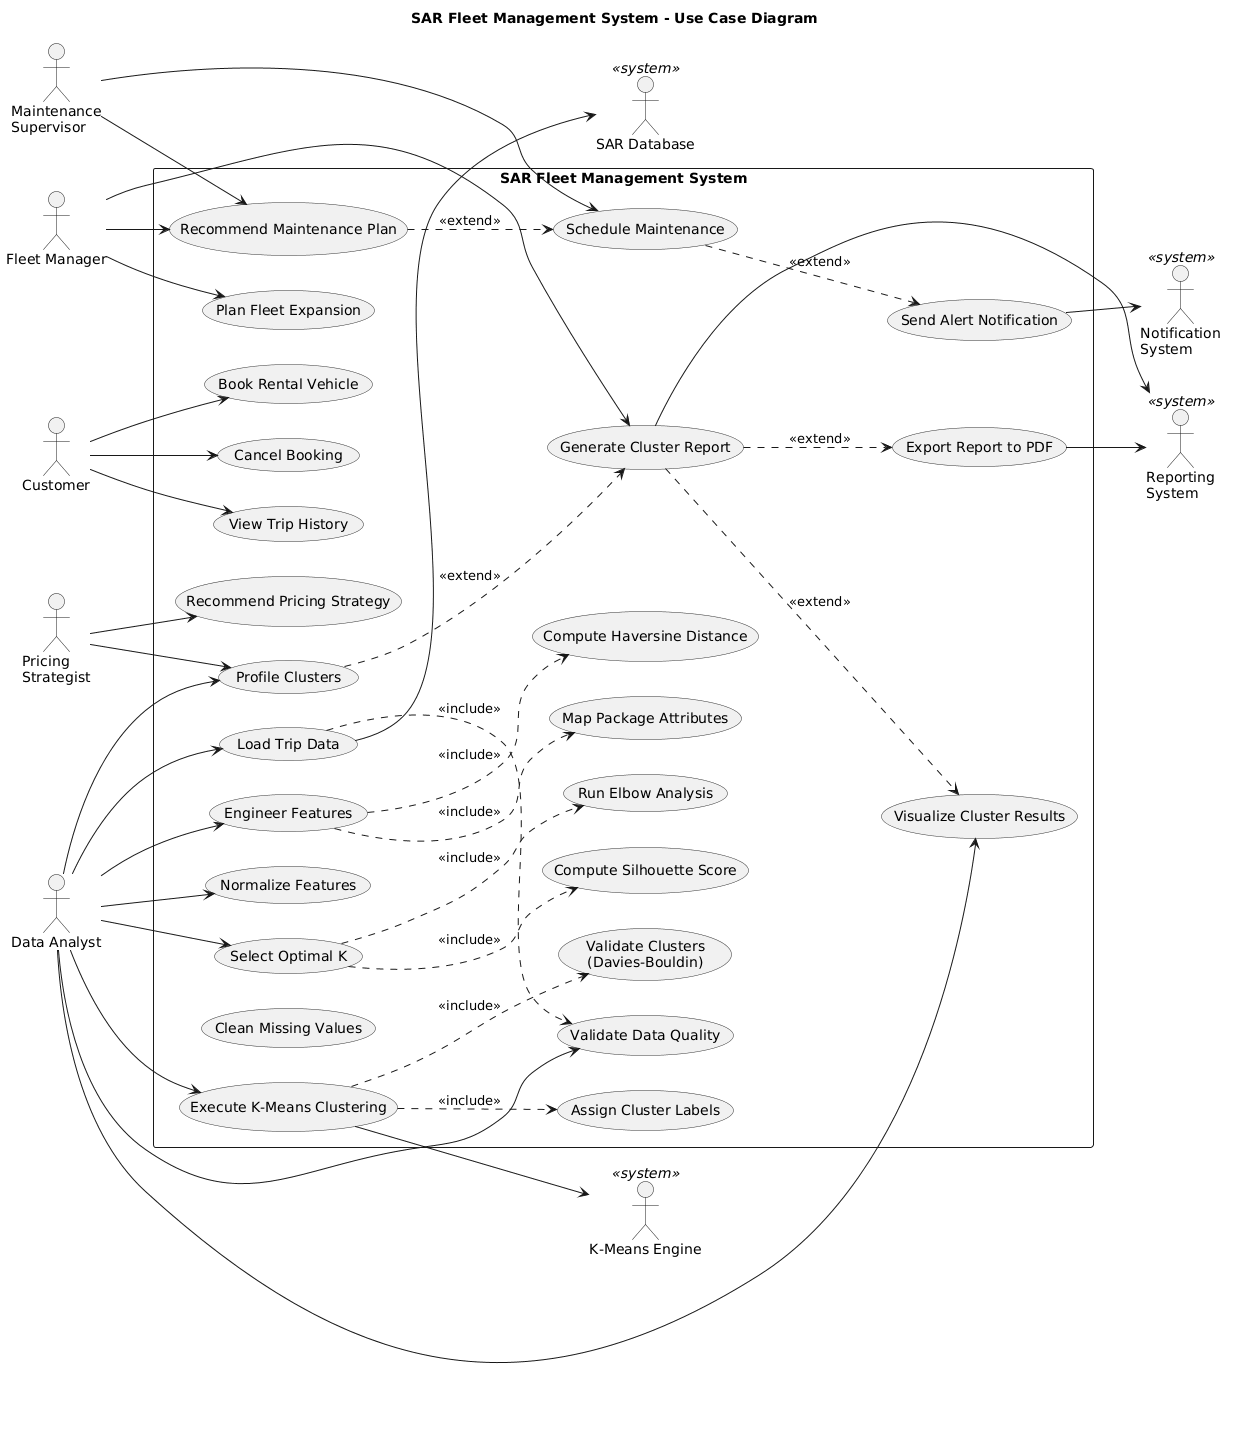

The diagram above was rendered by PlantUML. Its source (embedded in the PNG):
@startuml
left to right direction
skinparam packageStyle rectangle
skinparam usecase {
  BackgroundColor<<primary>> #E8F5E9
  BackgroundColor<<secondary>> #E3F2FD
  BorderColor #333333
}

title SAR Fleet Management System - Use Case Diagram

actor "Data Analyst" as DA
actor "Fleet Manager" as FM
actor "Maintenance\nSupervisor" as MS
actor "Pricing\nStrategist" as PS
actor "Customer" as CU

actor "SAR Database" as DB <<system>>
actor "K-Means Engine" as KM <<system>>
actor "Notification\nSystem" as NS <<system>>
actor "Reporting\nSystem" as RS <<system>>

rectangle "SAR Fleet Management System" {
  usecase "Load Trip Data" as UC1
  usecase "Validate Data Quality" as UC2
  usecase "Clean Missing Values" as UC3
  usecase "Engineer Features" as UC4
  usecase "Compute Haversine Distance" as UC5
  usecase "Map Package Attributes" as UC6
  usecase "Normalize Features" as UC7
  usecase "Select Optimal K" as UC8
  usecase "Run Elbow Analysis" as UC9
  usecase "Compute Silhouette Score" as UC10
  usecase "Execute K-Means Clustering" as UC11
  usecase "Assign Cluster Labels" as UC12
  usecase "Profile Clusters" as UC13
  usecase "Generate Cluster Report" as UC14
  usecase "Visualize Cluster Results" as UC15
  usecase "Recommend Maintenance Plan" as UC16
  usecase "Recommend Pricing Strategy" as UC17
  usecase "Plan Fleet Expansion" as UC18
  usecase "Book Rental Vehicle" as UC19
  usecase "Cancel Booking" as UC20
  usecase "View Trip History" as UC21
  usecase "Schedule Maintenance" as UC22
  usecase "Send Alert Notification" as UC23
  usecase "Export Report to PDF" as UC24
  usecase "Validate Clusters\n(Davies-Bouldin)" as UC25
}

DA --> UC1
DA --> UC2
DA --> UC4
DA --> UC7
DA --> UC8
DA --> UC11
DA --> UC13
DA --> UC15

FM --> UC14
FM --> UC18
FM --> UC16

MS --> UC22
MS --> UC16

PS --> UC17
PS --> UC13

CU --> UC19
CU --> UC20
CU --> UC21

UC1 ..> UC2 : <<include>>
UC4 ..> UC5 : <<include>>
UC4 ..> UC6 : <<include>>
UC8 ..> UC9 : <<include>>
UC8 ..> UC10 : <<include>>
UC11 ..> UC12 : <<include>>
UC13 ..> UC14 : <<extend>>
UC14 ..> UC15 : <<extend>>
UC16 ..> UC22 : <<extend>>
UC14 ..> UC24 : <<extend>>
UC22 ..> UC23 : <<extend>>
UC11 ..> UC25 : <<include>>

UC1 --> DB
UC11 --> KM
UC23 --> NS
UC14 --> RS
UC24 --> RS
@enduml